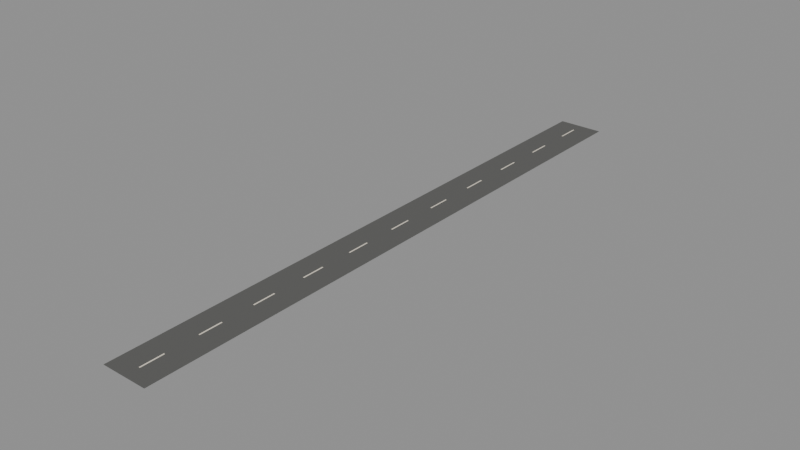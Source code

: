 # Source: theme-outpost-3.blend  (saved by Blender 5.3.31; exported with 4.5.12 LTS)
import bpy
from mathutils import Matrix  # noqa: F401  (used for matrix-valued properties, if any)

bpy.ops.wm.read_factory_settings(use_empty=True)
scene = bpy.context.scene
scene.name = 'Scene'

# ---- materials (node trees are filled in below, after node groups)
mat_5a5a58 = bpy.data.materials.new('#5a5a58')
mat_5a5a58.use_backface_culling = True
mat_5a5a58.diffuse_color = (0.1022, 0.1022, 0.09759, 1.0)
mat_e8e0d0 = bpy.data.materials.new('#e8e0d0')
mat_e8e0d0.use_backface_culling = True
mat_e8e0d0.diffuse_color = (0.807, 0.7454, 0.6308, 1.0)

# ---- material node trees
mat_5a5a58.use_nodes = True; mat_5a5a58.node_tree.nodes.clear()
_N = mat_5a5a58.node_tree.nodes; _L = mat_5a5a58.node_tree.links
n0 = _N.new('ShaderNodeBsdfPrincipled'); n0.name = 'Principled BSDF'; n0.location = (-200, 100)
n0.inputs[0].default_value = (0.1022, 0.1022, 0.09759, 1.0)
n0.inputs[2].default_value = 0.9
n0.inputs[10].default_value = 0.005
n1 = _N.new('ShaderNodeOutputMaterial'); n1.name = 'Material Output'; n1.location = (200, 100)
_L.new(n0.outputs[0], n1.inputs[0])
n1.is_active_output = True
mat_e8e0d0.use_nodes = True; mat_e8e0d0.node_tree.nodes.clear()
_N = mat_e8e0d0.node_tree.nodes; _L = mat_e8e0d0.node_tree.links
n0 = _N.new('ShaderNodeBsdfPrincipled'); n0.name = 'Principled BSDF'; n0.location = (-200, 100)
n0.inputs[0].default_value = (0.807, 0.7454, 0.6308, 1.0)
n0.inputs[2].default_value = 0.9
n0.inputs[10].default_value = 0.005
n1 = _N.new('ShaderNodeOutputMaterial'); n1.name = 'Material Output'; n1.location = (200, 100)
_L.new(n0.outputs[0], n1.inputs[0])
n1.is_active_output = True

# ---- meshes
me_00__5a5a58_noshadow = bpy.data.meshes.new('00_#5a5a58_noshadow')
me_00__5a5a58_noshadow.from_pydata([(-9.0, 120.0, 0.0), (-9.0, -120.0, 0.0), (-9.0, 120.0, 0.12), (-9.0, -120.0, 0.12), (9.0, 120.0, 0.0), (9.0, -120.0, 0.0), (9.0, 120.0, 0.12), (9.0, -120.0, 0.12)], [], [(0, 1, 3, 2), (2, 3, 7, 6), (6, 7, 5, 4), (4, 5, 1, 0), (2, 6, 4, 0), (7, 3, 1, 5)])
me_00__5a5a58_noshadow.materials.append(mat_5a5a58)
me_00__5a5a58_noshadow.update()
me_01__e8e0d0_noshadow = bpy.data.meshes.new('01_#e8e0d0_noshadow')
me_01__e8e0d0_noshadow.from_pydata([(-0.25, 114.5, 0.01), (-0.25, 105.5, 0.01), (-0.25, 114.5, 0.15), (-0.25, 105.5, 0.15), (0.25, 114.5, 0.01), (0.25, 105.5, 0.01), (0.25, 114.5, 0.15), (0.25, 105.5, 0.15), (-0.25, 92.5, 0.01), (-0.25, 83.5, 0.01), (-0.25, 92.5, 0.15), (-0.25, 83.5, 0.15), (0.25, 92.5, 0.01), (0.25, 83.5, 0.01), (0.25, 92.5, 0.15), (0.25, 83.5, 0.15), (-0.25, 70.5, 0.01), (-0.25, 61.5, 0.01), (-0.25, 70.5, 0.15), (-0.25, 61.5, 0.15), (0.25, 70.5, 0.01), (0.25, 61.5, 0.01), (0.25, 70.5, 0.15), (0.25, 61.5, 0.15), (-0.25, 48.5, 0.01), (-0.25, 39.5, 0.01), (-0.25, 48.5, 0.15), (-0.25, 39.5, 0.15), (0.25, 48.5, 0.01), (0.25, 39.5, 0.01), (0.25, 48.5, 0.15), (0.25, 39.5, 0.15), (-0.25, 26.5, 0.01), (-0.25, 17.5, 0.01), (-0.25, 26.5, 0.15), (-0.25, 17.5, 0.15), (0.25, 26.5, 0.01), (0.25, 17.5, 0.01), (0.25, 26.5, 0.15), (0.25, 17.5, 0.15), (-0.25, 4.5, 0.01), (-0.25, -4.5, 0.01), (-0.25, 4.5, 0.15), (-0.25, -4.5, 0.15), (0.25, 4.5, 0.01), (0.25, -4.5, 0.01), (0.25, 4.5, 0.15), (0.25, -4.5, 0.15), (-0.25, -17.5, 0.01), (-0.25, -26.5, 0.01), (-0.25, -17.5, 0.15), (-0.25, -26.5, 0.15), (0.25, -17.5, 0.01), (0.25, -26.5, 0.01), (0.25, -17.5, 0.15), (0.25, -26.5, 0.15), (-0.25, -39.5, 0.01), (-0.25, -48.5, 0.01), (-0.25, -39.5, 0.15), (-0.25, -48.5, 0.15), (0.25, -39.5, 0.01), (0.25, -48.5, 0.01), (0.25, -39.5, 0.15), (0.25, -48.5, 0.15), (-0.25, -61.5, 0.01), (-0.25, -70.5, 0.01), (-0.25, -61.5, 0.15), (-0.25, -70.5, 0.15), (0.25, -61.5, 0.01), (0.25, -70.5, 0.01), (0.25, -61.5, 0.15), (0.25, -70.5, 0.15), (-0.25, -83.5, 0.01), (-0.25, -92.5, 0.01), (-0.25, -83.5, 0.15), (-0.25, -92.5, 0.15), (0.25, -83.5, 0.01), (0.25, -92.5, 0.01), (0.25, -83.5, 0.15), (0.25, -92.5, 0.15), (-0.25, -105.5, 0.01), (-0.25, -114.5, 0.01), (-0.25, -105.5, 0.15), (-0.25, -114.5, 0.15), (0.25, -105.5, 0.01), (0.25, -114.5, 0.01), (0.25, -105.5, 0.15), (0.25, -114.5, 0.15)], [], [(0, 1, 3, 2), (2, 3, 7, 6), (6, 7, 5, 4), (4, 5, 1, 0), (2, 6, 4, 0), (7, 3, 1, 5), (8, 9, 11, 10), (10, 11, 15, 14), (14, 15, 13, 12), (12, 13, 9, 8), (10, 14, 12, 8), (15, 11, 9, 13), (16, 17, 19, 18), (18, 19, 23, 22), (22, 23, 21, 20), (20, 21, 17, 16), (18, 22, 20, 16), (23, 19, 17, 21), (24, 25, 27, 26), (26, 27, 31, 30), (30, 31, 29, 28), (28, 29, 25, 24), (26, 30, 28, 24), (31, 27, 25, 29), (32, 33, 35, 34), (34, 35, 39, 38), (38, 39, 37, 36), (36, 37, 33, 32), (34, 38, 36, 32), (39, 35, 33, 37), (40, 41, 43, 42), (42, 43, 47, 46), (46, 47, 45, 44), (44, 45, 41, 40), (42, 46, 44, 40), (47, 43, 41, 45), (48, 49, 51, 50), (50, 51, 55, 54), (54, 55, 53, 52), (52, 53, 49, 48), (50, 54, 52, 48), (55, 51, 49, 53), (56, 57, 59, 58), (58, 59, 63, 62), (62, 63, 61, 60), (60, 61, 57, 56), (58, 62, 60, 56), (63, 59, 57, 61), (64, 65, 67, 66), (66, 67, 71, 70), (70, 71, 69, 68), (68, 69, 65, 64), (66, 70, 68, 64), (71, 67, 65, 69), (72, 73, 75, 74), (74, 75, 79, 78), (78, 79, 77, 76), (76, 77, 73, 72), (74, 78, 76, 72), (79, 75, 73, 77), (80, 81, 83, 82), (82, 83, 87, 86), (86, 87, 85, 84), (84, 85, 81, 80), (82, 86, 84, 80), (87, 83, 81, 85)])
me_01__e8e0d0_noshadow.materials.append(mat_e8e0d0)
me_01__e8e0d0_noshadow.update()

# ---- objects
ob_00__5a5a58_noshadow = bpy.data.objects.new('00_#5a5a58_noshadow', me_00__5a5a58_noshadow)
ob_01__e8e0d0_noshadow = bpy.data.objects.new('01_#e8e0d0_noshadow', me_01__e8e0d0_noshadow)

# ---- transforms, parenting, visibility, modifiers, constraints
ob_00__5a5a58_noshadow.location = (0.0, 0.0, 0.0)
ob_01__e8e0d0_noshadow.location = (0.0, 0.0, 0.0)

# ---- collection membership
scene.collection.objects.link(ob_00__5a5a58_noshadow)
scene.collection.objects.link(ob_01__e8e0d0_noshadow)

# ---- scene / render settings (as saved in the file)
scene.frame_start = 1; scene.frame_end = 250; scene.frame_set(1)
scene.render.engine = 'BLENDER_EEVEE_NEXT'
scene.render.bake_bias = 0.0
scene.render.bake_samples = 0
scene.render.compositor_device = 'GPU'
scene.eevee.use_volume_custom_range = False
scene.eevee.fast_gi_thickness_near = 0.1
scene.eevee.fast_gi_thickness_far = 0.0
scene.eevee.ray_tracing_options.screen_trace_thickness = 0.1
bpy.context.view_layer.update()

# ---- added for rendering (the .blend has no active camera and no usable light): camera, sun + grey world if the file has none
cam_auto = bpy.data.cameras.new('AutoCamera')
cam_auto.lens = 50.0
cam_auto.sensor_width = 36.0
cam_auto.clip_end = 3907.98
ob_auto_camera = bpy.data.objects.new('AutoCamera', cam_auto)
scene.collection.objects.link(ob_auto_camera)
ob_auto_camera.location = (222.678, -267.213, 178.217)
ob_auto_camera.rotation_euler = (1.09748, -7.21219e-08, 0.694738)
scene.camera = ob_auto_camera
light_auto_sun = bpy.data.lights.new('AutoSun', 'SUN')
light_auto_sun.energy = 3.0
light_auto_sun.angle = 0.0523599
ob_auto_sun = bpy.data.objects.new('AutoSun', light_auto_sun)
scene.collection.objects.link(ob_auto_sun)
ob_auto_sun.rotation_euler = (0.872665, 0.174533, 0.523599)
if scene.world is None:
    world_auto = bpy.data.worlds.new('AutoWorld')
    world_auto.color = (0.3, 0.3, 0.3)
    scene.world = world_auto
bpy.context.view_layer.update()
